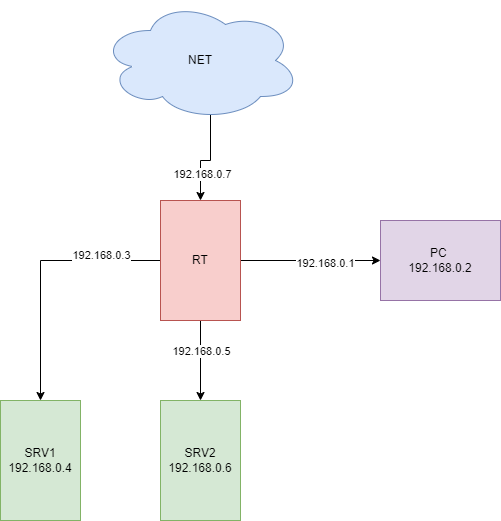

The diagram above was exported from draw.io. Its source (the exported page's mxGraphModel, read from the mxfile embedded in the PNG):
<mxGraphModel dx="837" dy="459" grid="1" gridSize="10" guides="1" tooltips="1" connect="1" arrows="1" fold="1" page="1" pageScale="1" pageWidth="827" pageHeight="1169" math="0" shadow="0">
  <root>
    <mxCell id="0" />
    <mxCell id="1" parent="0" />
    <mxCell id="nqtw1CrEI5FRFPwBZCX1-12" style="edgeStyle=orthogonalEdgeStyle;rounded=0;orthogonalLoop=1;jettySize=auto;html=1;exitX=0.55;exitY=0.95;exitDx=0;exitDy=0;exitPerimeter=0;entryX=0.5;entryY=0;entryDx=0;entryDy=0;" edge="1" parent="1" source="nqtw1CrEI5FRFPwBZCX1-1" target="nqtw1CrEI5FRFPwBZCX1-3">
      <mxGeometry relative="1" as="geometry" />
    </mxCell>
    <mxCell id="nqtw1CrEI5FRFPwBZCX1-31" value="192.168.0.7" style="edgeLabel;html=1;align=center;verticalAlign=middle;resizable=0;points=[];" vertex="1" connectable="0" parent="nqtw1CrEI5FRFPwBZCX1-12">
      <mxGeometry x="0.4326" y="1" relative="1" as="geometry">
        <mxPoint as="offset" />
      </mxGeometry>
    </mxCell>
    <mxCell id="nqtw1CrEI5FRFPwBZCX1-1" value="NET" style="ellipse;shape=cloud;whiteSpace=wrap;html=1;fillColor=#dae8fc;strokeColor=#6c8ebf;" vertex="1" parent="1">
      <mxGeometry x="300" y="120" width="200" height="120" as="geometry" />
    </mxCell>
    <mxCell id="nqtw1CrEI5FRFPwBZCX1-2" value="PC&amp;nbsp;&lt;div&gt;192.168.0.2&lt;/div&gt;" style="rounded=0;whiteSpace=wrap;html=1;fillColor=#e1d5e7;strokeColor=#9673a6;" vertex="1" parent="1">
      <mxGeometry x="580" y="340" width="120" height="80" as="geometry" />
    </mxCell>
    <mxCell id="nqtw1CrEI5FRFPwBZCX1-13" style="edgeStyle=orthogonalEdgeStyle;rounded=0;orthogonalLoop=1;jettySize=auto;html=1;exitX=0.5;exitY=1;exitDx=0;exitDy=0;entryX=0.5;entryY=0;entryDx=0;entryDy=0;" edge="1" parent="1" source="nqtw1CrEI5FRFPwBZCX1-3" target="nqtw1CrEI5FRFPwBZCX1-5">
      <mxGeometry relative="1" as="geometry" />
    </mxCell>
    <mxCell id="nqtw1CrEI5FRFPwBZCX1-26" value="192.168.0.5" style="edgeLabel;html=1;align=center;verticalAlign=middle;resizable=0;points=[];" vertex="1" connectable="0" parent="nqtw1CrEI5FRFPwBZCX1-13">
      <mxGeometry x="-0.025" y="-1" relative="1" as="geometry">
        <mxPoint x="1" y="-9" as="offset" />
      </mxGeometry>
    </mxCell>
    <mxCell id="nqtw1CrEI5FRFPwBZCX1-14" style="edgeStyle=orthogonalEdgeStyle;rounded=0;orthogonalLoop=1;jettySize=auto;html=1;exitX=0;exitY=0.5;exitDx=0;exitDy=0;entryX=0.5;entryY=0;entryDx=0;entryDy=0;" edge="1" parent="1" source="nqtw1CrEI5FRFPwBZCX1-3" target="nqtw1CrEI5FRFPwBZCX1-4">
      <mxGeometry relative="1" as="geometry" />
    </mxCell>
    <mxCell id="nqtw1CrEI5FRFPwBZCX1-27" value="192.168.0.3" style="edgeLabel;html=1;align=center;verticalAlign=middle;resizable=0;points=[];" vertex="1" connectable="0" parent="nqtw1CrEI5FRFPwBZCX1-14">
      <mxGeometry x="0.4431" y="-1" relative="1" as="geometry">
        <mxPoint x="61" y="-74" as="offset" />
      </mxGeometry>
    </mxCell>
    <mxCell id="nqtw1CrEI5FRFPwBZCX1-15" style="edgeStyle=orthogonalEdgeStyle;rounded=0;orthogonalLoop=1;jettySize=auto;html=1;exitX=1;exitY=0.5;exitDx=0;exitDy=0;entryX=0;entryY=0.5;entryDx=0;entryDy=0;" edge="1" parent="1" source="nqtw1CrEI5FRFPwBZCX1-3" target="nqtw1CrEI5FRFPwBZCX1-2">
      <mxGeometry relative="1" as="geometry" />
    </mxCell>
    <mxCell id="nqtw1CrEI5FRFPwBZCX1-28" value="192.168.0.1" style="edgeLabel;html=1;align=center;verticalAlign=middle;resizable=0;points=[];" vertex="1" connectable="0" parent="nqtw1CrEI5FRFPwBZCX1-15">
      <mxGeometry x="0.1945" y="-2" relative="1" as="geometry">
        <mxPoint as="offset" />
      </mxGeometry>
    </mxCell>
    <mxCell id="nqtw1CrEI5FRFPwBZCX1-3" value="RT" style="rounded=0;whiteSpace=wrap;html=1;fillColor=#f8cecc;strokeColor=#b85450;" vertex="1" parent="1">
      <mxGeometry x="360" y="320" width="80" height="120" as="geometry" />
    </mxCell>
    <mxCell id="nqtw1CrEI5FRFPwBZCX1-4" value="SRV1&lt;div&gt;192.168.0.4&lt;/div&gt;" style="rounded=0;whiteSpace=wrap;html=1;fillColor=#d5e8d4;strokeColor=#82b366;" vertex="1" parent="1">
      <mxGeometry x="200" y="520" width="80" height="120" as="geometry" />
    </mxCell>
    <mxCell id="nqtw1CrEI5FRFPwBZCX1-5" value="SRV2&lt;div&gt;192.168.0.6&lt;/div&gt;" style="rounded=0;whiteSpace=wrap;html=1;fillColor=#d5e8d4;strokeColor=#82b366;" vertex="1" parent="1">
      <mxGeometry x="360" y="520" width="80" height="120" as="geometry" />
    </mxCell>
  </root>
</mxGraphModel>